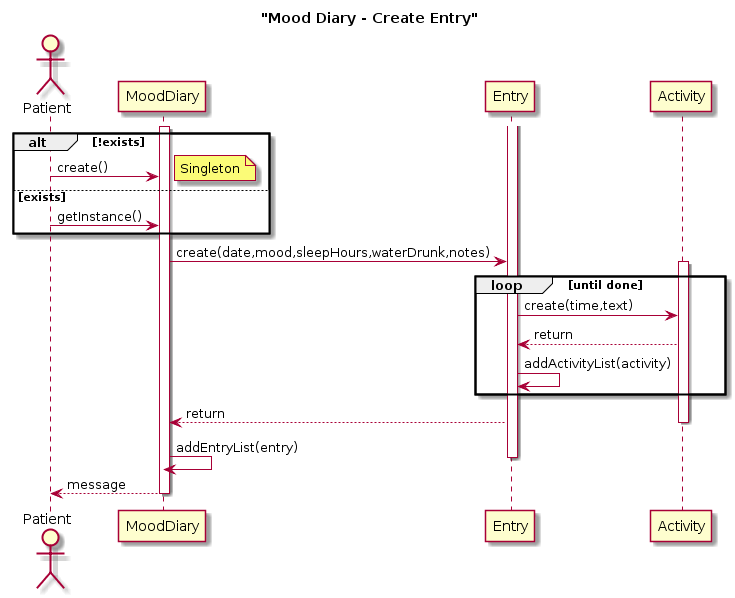

The diagram above was rendered by PlantUML. Its source (embedded in the PNG):
@startuml
title "Mood Diary - Create Entry"

actor Patient

activate MoodDiary
    alt !exists
       Patient -> MoodDiary : create()
       note right: Singleton
    else exists
    Patient -> MoodDiary: getInstance()
    end

activate Entry
    MoodDiary -> Entry : create(date,mood,sleepHours,waterDrunk,notes)
        activate Activity
             loop until done
              Entry -> Activity : create(time,text)
              Activity --> Entry: return
              Entry -> Entry: addActivityList(activity)
              end
              Entry --> MoodDiary : return
        deactivate Activity
MoodDiary -> MoodDiary: addEntryList(entry)
    deactivate Entry

MoodDiary --> Patient : message
deactivate MoodDiary
@enduml